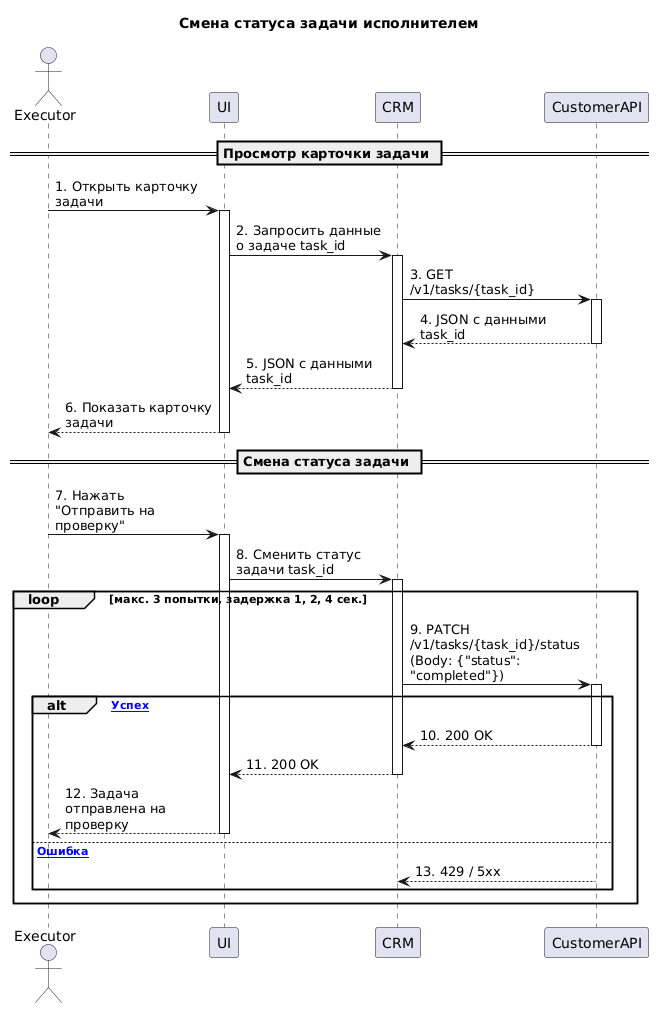

The diagram above was rendered by PlantUML. Its source (embedded in the PNG):
@startuml
skinparam maxMessageSize 150
skinparam sequenceMessageAlign left
title Смена статуса задачи исполнителем

actor Executor
participant UI
participant CRM
participant CustomerAPI

== Просмотр карточки задачи ==
Executor -> UI : 1. Открыть карточку задачи
activate UI
UI -> CRM : 2. Запросить данные о задаче task_id
activate CRM

CRM -> CustomerAPI : 3. GET /v1/tasks/{task_id}
activate CustomerAPI
CustomerAPI --> CRM : 4. JSON с данными task_id
deactivate CustomerAPI

CRM --> UI : 5. JSON с данными task_id
deactivate CRM
UI --> Executor : 6. Показать карточку задачи
deactivate UI

== Смена статуса задачи ==
Executor -> UI : 7. Нажать "Отправить на проверку"
activate UI
UI -> CRM : 8. Сменить статус задачи task_id
activate CRM

group loop [макс. 3 попытки, задержка 1, 2, 4 сек.]
    CRM -> CustomerAPI : 9. PATCH /v1/tasks/{task_id}/status\n(Body: {"status": "completed"})
    activate CustomerAPI
    
    alt [Успех]
        CustomerAPI --> CRM : 10. 200 OK
        deactivate CustomerAPI
        CRM --> UI : 11. 200 OK
deactivate CRM
        UI --> Executor : 12. Задача отправлена на проверку
deactivate UI
    else [Ошибка]
        CustomerAPI --> CRM : 13. 429 / 5xx
        deactivate CustomerAPI
    end
end
@enduml